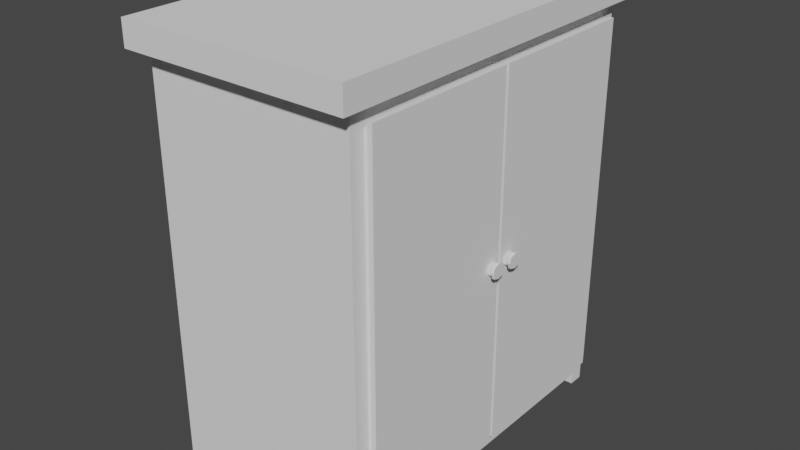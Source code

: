 # Source: SmallCabinet.blend  (saved by Blender 3.3.6; exported with 4.5.12 LTS)
import bpy
from mathutils import Matrix  # noqa: F401  (used for matrix-valued properties, if any)

bpy.ops.wm.read_factory_settings(use_empty=True)
scene = bpy.context.scene
scene.name = 'Scene'

# ---- collections
col_collection = bpy.data.collections.new('Collection'); scene.collection.children.link(col_collection)

# ---- world
world_world = bpy.data.worlds.new('World'); scene.world = world_world
world_world.use_nodes = True; world_world.node_tree.nodes.clear()
_N = world_world.node_tree.nodes; _L = world_world.node_tree.links
n0 = _N.new('ShaderNodeOutputWorld'); n0.name = 'World Output'; n0.location = (300, 300)
n1 = _N.new('ShaderNodeBackground'); n1.name = 'Background'; n1.location = (10, 300)
n1.inputs[0].default_value = (0.05088, 0.05088, 0.05088, 1.0)
_L.new(n1.outputs[0], n0.inputs[0])
n0.is_active_output = True
world_world.color = (0.05088, 0.05088, 0.05088)
world_world.use_sun_shadow = False
world_world.sun_shadow_jitter_overblur = 0.0

# ---- meshes
me_plane = bpy.data.meshes.new('Plane')
me_plane.from_pydata([(-1.0, -1.0, 0.0), (1.0, -1.0, 0.0), (-1.096, -1.096, 1.098), (1.096, -1.096, 1.098), (-1.0, -1.0, 1.098), (1.0, -1.0, 1.098), (-1.096, -1.096, 1.168), (1.096, -1.096, 1.168), (-1.0, 0.0, 0.0), (1.0, 0.0, 0.0), (-1.0, 0.0, 1.098), (1.0, 0.0, 1.098), (-1.096, 0.0, 1.098), (1.096, 0.0, 1.098), (-1.096, 0.0, 1.168), (1.096, 0.0, 1.168), (-1.0, -0.9113, 0.0), (-1.0, -0.9113, 1.098), (-1.096, -0.9986, 1.098), (-1.096, -0.9986, 1.168), (1.0, -0.9113, 0.0), (1.0, -0.9113, 1.098), (1.096, -0.9986, 1.098), (1.096, -0.9986, 1.168), (-0.8547, -1.0, 0.0), (0.8615, -1.0, 0.0), (-0.8547, -1.0, 1.098), (0.8615, -1.0, 1.098), (-0.9366, -1.096, 1.098), (0.9441, -1.096, 1.098), (-0.9366, -1.096, 1.168), (0.9441, -1.096, 1.168), (0.9441, 0.0, 1.168), (-0.9366, 0.0, 1.168), (-0.8547, 0.0, 0.0), (0.8615, 0.0, 0.0), (-0.8547, -0.9113, 0.0), (0.8615, -0.9113, 0.0), (0.9441, -0.9986, 1.168), (-0.9366, -0.9986, 1.168), (-1.0, -0.9113, -0.0333), (-1.0, -1.0, -0.0333), (0.8615, -1.0, -0.0333), (1.0, -1.0, -0.0333), (1.0, -0.9113, -0.0333), (0.8615, -0.9113, -0.0333), (-0.8547, -1.0, -0.0333), (-0.8547, -0.9113, -0.0333), (1.0, -1.0, 1.044), (-1.0, -1.0, 1.044), (-1.0, 0.0, 1.044), (1.0, 0.0, 1.044), (1.0, -0.9113, 1.044), (-1.0, -0.9113, 1.044), (-0.8547, -1.0, 1.044), (0.8615, -1.0, 1.044), (-1.0, -1.0, 0.06636), (1.0, -1.0, 0.06636), (-1.0, 0.0, 0.06636), (1.0, 0.0, 0.06636), (1.0, -0.9113, 0.06636), (-1.0, -0.9113, 0.06636), (-0.8547, -1.0, 0.06636), (0.8615, -1.0, 0.06636), (1.0, -0.02531, 0.0), (1.0, -0.02531, 1.098), (1.096, -0.02774, 1.098), (1.096, -0.02774, 1.168), (-1.0, -0.02531, 0.0), (-1.0, -0.02531, 1.098), (-1.096, -0.02774, 1.098), (-1.096, -0.02774, 1.168), (-0.8547, -0.02531, 0.0), (0.8615, -0.02531, 0.0), (-0.9366, -0.02774, 1.168), (0.9441, -0.02774, 1.168), (-1.0, -0.02531, 1.044), (1.0, -0.02531, 1.044), (1.0, -0.02531, 0.06636), (-1.0, -0.02531, 0.06636), (1.043, -0.9269, 0.04754), (1.043, -0.9269, 1.063), (1.043, -0.009689, 1.063), (1.043, -0.009689, 0.04754), (1.043, -0.9113, 0.06636), (1.043, -0.9113, 1.044), (1.043, -0.02531, 1.044), (1.043, -0.02531, 0.06636), (1.089, -0.9269, 0.04754), (1.089, -0.9269, 1.063), (1.089, -0.009689, 1.063), (1.089, -0.009689, 0.04754), (-1.0, -0.05623, 0.0), (-1.0, -0.05623, 1.098), (-1.096, -0.06162, 1.098), (-1.096, -0.06162, 1.168), (-0.8547, -0.05623, 0.0), (0.8615, -0.05623, 0.0), (1.0, -0.05623, 1.044), (1.0, -0.05623, 0.06636), (1.0, -0.05623, 0.0), (1.0, -0.05623, 1.098), (1.096, -0.06162, 1.098), (1.096, -0.06162, 1.168), (-0.9366, -0.06162, 1.168), (0.9441, -0.06162, 1.168), (-1.0, -0.05623, 1.044), (-1.0, -0.05623, 0.06636), (1.043, -0.05623, 1.044), (1.043, -0.05623, 0.06636), (1.043, -0.04169, 1.063), (1.043, -0.04169, 0.04754), (1.089, -0.04169, 1.063), (1.089, -0.04169, 0.04754), (-1.0, -0.1083, 0.0), (-1.0, -0.1083, 1.098), (-1.096, -0.1187, 1.098), (-1.096, -0.1187, 1.168), (-0.8547, -0.1083, 0.0), (0.8615, -0.1083, 0.0), (1.0, -0.1083, 1.044), (1.0, -0.1083, 0.06636), (1.043, -0.1083, 1.044), (1.043, -0.1083, 0.06636), (1.043, -0.09559, 1.063), (1.043, -0.09559, 0.04754), (1.089, -0.09559, 1.063), (1.089, -0.09559, 0.04754), (1.0, -0.1083, 0.0), (1.0, -0.1083, 1.098), (1.096, -0.1187, 1.098), (1.096, -0.1187, 1.168), (-0.9366, -0.1187, 1.168), (0.9441, -0.1187, 1.168), (-1.0, -0.1083, 1.044), (-1.0, -0.1083, 0.06636), (1.0, -1.0, 0.5554), (-1.0, 0.0, 0.5554), (1.0, 0.0, 0.5554), (1.0, -0.9113, 0.5554), (-1.0, -0.9113, 0.5554), (-0.8547, -1.0, 0.5554), (0.8615, -1.0, 0.5554), (-1.0, -1.0, 0.5554), (1.0, -0.02531, 0.5554), (-1.0, -0.02531, 0.5554), (1.043, -0.9113, 0.5554), (1.043, -0.02531, 0.5554), (1.043, -0.9269, 0.5554), (1.043, -0.009689, 0.5554), (1.089, -0.9269, 0.5554), (1.089, -0.009689, 0.5554), (1.089, -0.04169, 0.5554), (-1.0, -0.05623, 0.5554), (1.089, -0.09559, 0.5554), (-1.0, -0.1083, 0.5554), (1.0, -1.0, 0.5777), (-1.0, 0.0, 0.5777), (1.0, 0.0, 0.5777), (1.0, -0.9113, 0.5777), (-1.0, -0.9113, 0.5777), (-0.8547, -1.0, 0.5777), (0.8615, -1.0, 0.5777), (1.0, -0.02531, 0.5777), (-1.0, -0.02531, 0.5777), (1.043, -0.9113, 0.5777), (1.043, -0.02531, 0.5777), (1.043, -0.9269, 0.5786), (1.043, -0.009689, 0.5786), (1.089, -0.9269, 0.5786), (1.089, -0.009689, 0.5786), (1.089, -0.04169, 0.5786), (-1.0, -0.05623, 0.5777), (1.089, -0.09559, 0.5786), (-1.0, -0.1083, 0.5777), (-1.0, -1.0, 0.5777), (1.147, -0.03192, 0.5521), (1.147, -0.1054, 0.5521), (1.147, -0.03192, 0.5818), (1.147, -0.1054, 0.5818), (1.147, -0.04169, 0.5554), (1.147, -0.09559, 0.5554), (1.147, -0.04169, 0.5786), (1.147, -0.09559, 0.5786), (1.171, -0.03192, 0.5521), (1.171, -0.1054, 0.5521), (1.171, -0.03192, 0.5818), (1.171, -0.1054, 0.5818), (1.147, -0.06864, 0.5468), (1.147, -0.02224, 0.567), (1.147, -0.1139, 0.567), (1.147, -0.06864, 0.5875), (1.171, -0.06864, 0.5468), (1.171, -0.02224, 0.567), (1.171, -0.1139, 0.567), (1.171, -0.06864, 0.5875), (1.159, -0.1054, 0.5521), (1.159, -0.1054, 0.5818), (1.159, -0.03192, 0.5521), (1.159, -0.03192, 0.5818), (1.159, -0.02224, 0.567), (1.159, -0.06864, 0.5875), (1.159, -0.06864, 0.5468), (1.171, -0.06864, 0.567), (1.159, -0.1139, 0.567), (-1.0, 1.0, 0.0), (1.0, 1.0, 0.0), (-1.096, 1.096, 1.098), (1.096, 1.096, 1.098), (-1.0, 1.0, 1.098), (1.0, 1.0, 1.098), (-1.096, 1.096, 1.168), (1.096, 1.096, 1.168), (-1.0, 0.9113, 0.0), (-1.0, 0.9113, 1.098), (-1.096, 0.9986, 1.098), (-1.096, 0.9986, 1.168), (1.0, 0.9113, 0.0), (1.0, 0.9113, 1.098), (1.096, 0.9986, 1.098), (1.096, 0.9986, 1.168), (-0.8547, 1.0, 0.0), (0.8615, 1.0, 0.0), (-0.8547, 1.0, 1.098), (0.8615, 1.0, 1.098), (-0.9366, 1.096, 1.098), (0.9441, 1.096, 1.098), (-0.9366, 1.096, 1.168), (0.9441, 1.096, 1.168), (-0.8547, 0.9113, 0.0), (0.8615, 0.9113, 0.0), (0.9441, 0.9986, 1.168), (-0.9366, 0.9986, 1.168), (-1.0, 0.9113, -0.0333), (-1.0, 1.0, -0.0333), (0.8615, 1.0, -0.0333), (1.0, 1.0, -0.0333), (1.0, 0.9113, -0.0333), (0.8615, 0.9113, -0.0333), (-0.8547, 1.0, -0.0333), (-0.8547, 0.9113, -0.0333), (1.0, 1.0, 1.044), (-1.0, 1.0, 1.044), (1.0, 0.9113, 1.044), (-1.0, 0.9113, 1.044), (-0.8547, 1.0, 1.044), (0.8615, 1.0, 1.044), (-1.0, 1.0, 0.06636), (1.0, 1.0, 0.06636), (1.0, 0.9113, 0.06636), (-1.0, 0.9113, 0.06636), (-0.8547, 1.0, 0.06636), (0.8615, 1.0, 0.06636), (1.0, 0.02531, 0.0), (1.0, 0.02531, 1.098), (1.096, 0.02774, 1.098), (1.096, 0.02774, 1.168), (-1.0, 0.02531, 0.0), (-1.0, 0.02531, 1.098), (-1.096, 0.02774, 1.098), (-1.096, 0.02774, 1.168), (-0.8547, 0.02531, 0.0), (0.8615, 0.02531, 0.0), (-0.9366, 0.02774, 1.168), (0.9441, 0.02774, 1.168), (-1.0, 0.02531, 1.044), (1.0, 0.02531, 1.044), (1.0, 0.02531, 0.06636), (-1.0, 0.02531, 0.06636), (1.043, 0.9269, 0.04754), (1.043, 0.9269, 1.063), (1.043, 0.009689, 1.063), (1.043, 0.009689, 0.04754), (1.043, 0.9113, 0.06636), (1.043, 0.9113, 1.044), (1.043, 0.02531, 1.044), (1.043, 0.02531, 0.06636), (1.089, 0.9269, 0.04754), (1.089, 0.9269, 1.063), (1.089, 0.009689, 1.063), (1.089, 0.009689, 0.04754), (-1.0, 0.05623, 0.0), (-1.0, 0.05623, 1.098), (-1.096, 0.06162, 1.098), (-1.096, 0.06162, 1.168), (-0.8547, 0.05623, 0.0), (0.8615, 0.05623, 0.0), (1.0, 0.05623, 1.044), (1.0, 0.05623, 0.06636), (1.0, 0.05623, 0.0), (1.0, 0.05623, 1.098), (1.096, 0.06162, 1.098), (1.096, 0.06162, 1.168), (-0.9366, 0.06162, 1.168), (0.9441, 0.06162, 1.168), (-1.0, 0.05623, 1.044), (-1.0, 0.05623, 0.06636), (1.043, 0.05623, 1.044), (1.043, 0.05623, 0.06636), (1.043, 0.04169, 1.063), (1.043, 0.04169, 0.04754), (1.089, 0.04169, 1.063), (1.089, 0.04169, 0.04754), (-1.0, 0.1083, 0.0), (-1.0, 0.1083, 1.098), (-1.096, 0.1187, 1.098), (-1.096, 0.1187, 1.168), (-0.8547, 0.1083, 0.0), (0.8615, 0.1083, 0.0), (1.0, 0.1083, 1.044), (1.0, 0.1083, 0.06636), (1.043, 0.1083, 1.044), (1.043, 0.1083, 0.06636), (1.043, 0.09559, 1.063), (1.043, 0.09559, 0.04754), (1.089, 0.09559, 1.063), (1.089, 0.09559, 0.04754), (1.0, 0.1083, 0.0), (1.0, 0.1083, 1.098), (1.096, 0.1187, 1.098), (1.096, 0.1187, 1.168), (-0.9366, 0.1187, 1.168), (0.9441, 0.1187, 1.168), (-1.0, 0.1083, 1.044), (-1.0, 0.1083, 0.06636), (1.0, 1.0, 0.5554), (1.0, 0.9113, 0.5554), (-1.0, 0.9113, 0.5554), (-0.8547, 1.0, 0.5554), (0.8615, 1.0, 0.5554), (-1.0, 1.0, 0.5554), (1.0, 0.02531, 0.5554), (-1.0, 0.02531, 0.5554), (1.043, 0.9113, 0.5554), (1.043, 0.02531, 0.5554), (1.043, 0.9269, 0.5554), (1.043, 0.009689, 0.5554), (1.089, 0.9269, 0.5554), (1.089, 0.009689, 0.5554), (1.089, 0.04169, 0.5554), (-1.0, 0.05623, 0.5554), (1.089, 0.09559, 0.5554), (-1.0, 0.1083, 0.5554), (1.0, 1.0, 0.5777), (1.0, 0.9113, 0.5777), (-1.0, 0.9113, 0.5777), (-0.8547, 1.0, 0.5777), (0.8615, 1.0, 0.5777), (1.0, 0.02531, 0.5777), (-1.0, 0.02531, 0.5777), (1.043, 0.9113, 0.5777), (1.043, 0.02531, 0.5777), (1.043, 0.9269, 0.5786), (1.043, 0.009689, 0.5786), (1.089, 0.9269, 0.5786), (1.089, 0.009689, 0.5786), (1.089, 0.04169, 0.5786), (-1.0, 0.05623, 0.5777), (1.089, 0.09559, 0.5786), (-1.0, 0.1083, 0.5777), (-1.0, 1.0, 0.5777), (1.147, 0.03192, 0.5521), (1.147, 0.1054, 0.5521), (1.147, 0.03192, 0.5818), (1.147, 0.1054, 0.5818), (1.147, 0.04169, 0.5554), (1.147, 0.09559, 0.5554), (1.147, 0.04169, 0.5786), (1.147, 0.09559, 0.5786), (1.171, 0.03192, 0.5521), (1.171, 0.1054, 0.5521), (1.171, 0.03192, 0.5818), (1.171, 0.1054, 0.5818), (1.147, 0.06864, 0.5468), (1.147, 0.02224, 0.567), (1.147, 0.1139, 0.567), (1.147, 0.06864, 0.5875), (1.171, 0.06864, 0.5468), (1.171, 0.02224, 0.567), (1.171, 0.1139, 0.567), (1.171, 0.06864, 0.5875), (1.159, 0.1054, 0.5521), (1.159, 0.1054, 0.5818), (1.159, 0.03192, 0.5521), (1.159, 0.03192, 0.5818), (1.159, 0.02224, 0.567), (1.159, 0.06864, 0.5875), (1.159, 0.06864, 0.5468), (1.171, 0.06864, 0.567), (1.159, 0.1139, 0.567)], [], [(55, 48, 5, 27), (53, 49, 4, 17), (28, 2, 4, 26), (22, 3, 5, 21), (18, 2, 6, 19), (29, 3, 7, 31), (75, 67, 15, 32), (70, 12, 10, 69), (77, 51, 11, 65), (66, 13, 15, 67), (73, 35, 9, 64), (37, 20, 44, 45), (3, 22, 23, 7), (48, 52, 21, 5), (2, 18, 17, 4), (31, 7, 23, 38), (116, 18, 19, 117), (130, 22, 21, 129), (134, 53, 17, 115), (6, 30, 39, 19), (30, 31, 38, 39), (1, 25, 42, 43), (24, 36, 37, 25), (68, 8, 34, 72), (72, 34, 35, 73), (71, 74, 33, 14), (74, 75, 32, 33), (2, 28, 30, 6), (28, 29, 31, 30), (3, 29, 27, 5), (29, 28, 26, 27), (49, 54, 26, 4), (54, 55, 27, 26), (42, 45, 44, 43), (41, 40, 47, 46), (16, 36, 47, 40), (20, 1, 43, 44), (25, 37, 45, 42), (0, 16, 40, 41), (24, 0, 41, 46), (36, 24, 46, 47), (161, 162, 55, 54), (175, 161, 54, 49), (174, 160, 53, 134), (156, 159, 52, 48), (163, 158, 51, 77), (160, 175, 49, 53), (162, 156, 48, 55), (25, 1, 57, 63), (16, 0, 56, 61), (64, 9, 59, 78), (1, 20, 60, 57), (114, 16, 61, 135), (0, 24, 62, 56), (24, 25, 63, 62), (8, 68, 79, 58), (100, 64, 78, 99), (99, 78, 87, 109), (157, 164, 76, 50), (104, 105, 75, 74), (95, 104, 74, 71), (96, 72, 73, 97), (92, 68, 72, 96), (50, 76, 69, 10), (13, 66, 65, 11), (12, 70, 71, 14), (97, 73, 64, 100), (102, 66, 67, 103), (98, 77, 65, 101), (94, 70, 69, 93), (105, 103, 67, 75), (168, 82, 90, 170), (120, 52, 85, 122), (139, 60, 84, 146), (163, 77, 86, 166), (167, 81, 85, 165), (110, 82, 86, 108), (125, 80, 84, 123), (149, 83, 87, 147), (171, 170, 90, 112), (124, 81, 89, 126), (111, 83, 91, 113), (148, 80, 88, 150), (125, 111, 113, 127), (82, 110, 112, 90), (173, 171, 112, 126), (83, 111, 109, 87), (124, 110, 108, 122), (77, 98, 108, 86), (133, 131, 103, 105), (116, 94, 93, 115), (120, 98, 101, 129), (130, 102, 103, 131), (119, 97, 100, 128), (114, 92, 96, 118), (118, 96, 97, 119), (117, 132, 104, 95), (132, 133, 105, 104), (121, 99, 109, 123), (128, 100, 99, 121), (68, 92, 107, 79), (164, 172, 106, 76), (76, 106, 93, 69), (66, 102, 101, 65), (70, 94, 95, 71), (20, 128, 121, 60), (60, 121, 123, 84), (39, 38, 133, 132), (19, 39, 132, 117), (36, 118, 119, 37), (16, 114, 118, 36), (37, 119, 128, 20), (22, 130, 131, 23), (52, 120, 129, 21), (18, 116, 115, 17), (38, 23, 131, 133), (81, 124, 122, 85), (169, 173, 126, 89), (80, 125, 127, 88), (110, 124, 126, 112), (111, 125, 123, 109), (98, 120, 122, 108), (92, 114, 135, 107), (172, 174, 134, 106), (106, 134, 115, 93), (102, 130, 129, 101), (94, 116, 117, 95), (107, 135, 155, 153), (88, 127, 154, 150), (79, 107, 153, 145), (127, 113, 152, 154), (167, 148, 150, 169), (113, 91, 151, 152), (168, 149, 147, 166), (80, 148, 146, 84), (78, 144, 147, 87), (159, 139, 146, 165), (83, 149, 151, 91), (58, 79, 145, 137), (63, 57, 136, 142), (61, 56, 143, 140), (78, 59, 138, 144), (57, 60, 139, 136), (135, 61, 140, 155), (56, 62, 141, 143), (62, 63, 142, 141), (52, 159, 165, 85), (82, 168, 166, 86), (81, 167, 169, 89), (153, 155, 174, 172), (150, 154, 173, 169), (145, 153, 172, 164), (154, 152, 180, 181), (152, 151, 170, 171), (148, 167, 165, 146), (144, 163, 166, 147), (149, 168, 170, 151), (137, 145, 164, 157), (142, 136, 156, 162), (140, 143, 175, 160), (144, 138, 158, 163), (136, 139, 159, 156), (155, 140, 160, 174), (143, 141, 161, 175), (141, 142, 162, 161), (204, 196, 185, 194), (173, 154, 181, 183), (152, 171, 182, 180), (171, 173, 183, 182), (176, 188, 177, 181, 180), (178, 189, 176, 180, 182), (177, 190, 179, 183, 181), (179, 191, 178, 182, 183), (203, 193, 186, 195), (202, 198, 184, 192), (201, 197, 187, 195), (200, 199, 186, 193), (198, 200, 193, 184), (176, 189, 200, 198), (189, 178, 199, 200), (199, 201, 195, 186), (178, 191, 201, 199), (191, 179, 197, 201), (196, 202, 192, 185), (177, 188, 202, 196), (188, 176, 198, 202), (194, 203, 195, 187), (185, 192, 203, 194), (192, 184, 193, 203), (197, 204, 194, 187), (179, 190, 204, 197), (190, 177, 196, 204), (246, 224, 210, 241), (244, 214, 209, 242), (225, 223, 209, 207), (219, 218, 210, 208), (215, 216, 211, 207), (226, 228, 212, 208), (264, 32, 15, 256), (259, 258, 10, 12), (266, 254, 11, 51), (255, 256, 15, 13), (262, 253, 9, 35), (230, 238, 237, 217), (208, 212, 220, 219), (241, 210, 218, 243), (207, 209, 214, 215), (228, 231, 220, 212), (305, 306, 216, 215), (319, 318, 218, 219), (323, 304, 214, 244), (211, 216, 232, 227), (227, 232, 231, 228), (206, 236, 235, 222), (221, 222, 230, 229), (257, 261, 34, 8), (261, 262, 35, 34), (260, 14, 33, 263), (263, 33, 32, 264), (207, 211, 227, 225), (225, 227, 228, 226), (208, 210, 224, 226), (226, 224, 223, 225), (242, 209, 223, 245), (245, 223, 224, 246), (235, 236, 237, 238), (234, 239, 240, 233), (213, 233, 240, 229), (217, 237, 236, 206), (222, 235, 238, 230), (205, 234, 233, 213), (221, 239, 234, 205), (229, 240, 239, 221), (346, 245, 246, 347), (360, 242, 245, 346), (359, 323, 244, 345), (343, 241, 243, 344), (348, 266, 51, 158), (345, 244, 242, 360), (347, 246, 241, 343), (222, 252, 248, 206), (213, 250, 247, 205), (253, 267, 59, 9), (206, 248, 249, 217), (303, 324, 250, 213), (205, 247, 251, 221), (221, 251, 252, 222), (8, 58, 268, 257), (289, 288, 267, 253), (288, 298, 276, 267), (157, 50, 265, 349), (293, 263, 264, 294), (284, 260, 263, 293), (285, 286, 262, 261), (281, 285, 261, 257), (50, 10, 258, 265), (13, 11, 254, 255), (12, 14, 260, 259), (286, 289, 253, 262), (291, 292, 256, 255), (287, 290, 254, 266), (283, 282, 258, 259), (294, 264, 256, 292), (353, 355, 279, 271), (309, 311, 274, 243), (326, 333, 273, 249), (348, 351, 275, 266), (352, 350, 274, 270), (299, 297, 275, 271), (314, 312, 273, 269), (336, 334, 276, 272), (356, 301, 279, 355), (313, 315, 278, 270), (300, 302, 280, 272), (335, 337, 277, 269), (314, 316, 302, 300), (271, 279, 301, 299), (358, 315, 301, 356), (272, 276, 298, 300), (313, 311, 297, 299), (266, 275, 297, 287), (322, 294, 292, 320), (305, 304, 282, 283), (309, 318, 290, 287), (319, 320, 292, 291), (308, 317, 289, 286), (303, 307, 285, 281), (307, 308, 286, 285), (306, 284, 293, 321), (321, 293, 294, 322), (310, 312, 298, 288), (317, 310, 288, 289), (257, 268, 296, 281), (349, 265, 295, 357), (265, 258, 282, 295), (255, 254, 290, 291), (259, 260, 284, 283), (217, 249, 310, 317), (249, 273, 312, 310), (232, 321, 322, 231), (216, 306, 321, 232), (229, 230, 308, 307), (213, 229, 307, 303), (230, 217, 317, 308), (219, 220, 320, 319), (243, 218, 318, 309), (215, 214, 304, 305), (231, 322, 320, 220), (270, 274, 311, 313), (354, 278, 315, 358), (269, 277, 316, 314), (299, 301, 315, 313), (300, 298, 312, 314), (287, 297, 311, 309), (281, 296, 324, 303), (357, 295, 323, 359), (295, 282, 304, 323), (291, 290, 318, 319), (283, 284, 306, 305), (296, 340, 342, 324), (277, 337, 341, 316), (268, 332, 340, 296), (316, 341, 339, 302), (352, 354, 337, 335), (302, 339, 338, 280), (353, 351, 334, 336), (269, 273, 333, 335), (267, 276, 334, 331), (344, 350, 333, 326), (272, 280, 338, 336), (58, 137, 332, 268), (252, 329, 325, 248), (250, 327, 330, 247), (267, 331, 138, 59), (248, 325, 326, 249), (324, 342, 327, 250), (247, 330, 328, 251), (251, 328, 329, 252), (243, 274, 350, 344), (271, 275, 351, 353), (270, 278, 354, 352), (340, 357, 359, 342), (337, 354, 358, 341), (332, 349, 357, 340), (341, 366, 365, 339), (339, 356, 355, 338), (335, 333, 350, 352), (331, 334, 351, 348), (336, 338, 355, 353), (137, 157, 349, 332), (329, 347, 343, 325), (327, 345, 360, 330), (331, 348, 158, 138), (325, 343, 344, 326), (342, 359, 345, 327), (330, 360, 346, 328), (328, 346, 347, 329), (389, 379, 370, 381), (358, 368, 366, 341), (339, 365, 367, 356), (356, 367, 368, 358), (361, 365, 366, 362, 373), (363, 367, 365, 361, 374), (362, 366, 368, 364, 375), (364, 368, 367, 363, 376), (388, 380, 371, 378), (387, 377, 369, 383), (386, 380, 372, 382), (385, 378, 371, 384), (383, 369, 378, 385), (361, 383, 385, 374), (374, 385, 384, 363), (384, 371, 380, 386), (363, 384, 386, 376), (376, 386, 382, 364), (381, 370, 377, 387), (362, 381, 387, 373), (373, 387, 383, 361), (379, 372, 380, 388), (370, 379, 388, 377), (377, 388, 378, 369), (382, 372, 379, 389), (364, 382, 389, 375), (375, 389, 381, 362)])
_uv = me_plane.uv_layers.new(name='UVMap')
_uv.uv.foreach_set('vector', [0.9308, 0.0, 1.0, 0.0, 1.0, 0.0, 0.9308, 0.0, 0.0, 0.04436, 0.0, 0.0, 0.0, 0.0, 0.0, 0.04436, 0.1295, 0.06652, 0.06652, 0.06652, 0.0, 0.0, 0.07265, 0.0, 0.9335, 0.105, 0.9335, 0.06652, 1.0, 0.0, 1.0, 0.04436, 0.06652, 0.105, 0.06652, 0.06652, 0.06652, 0.06652, 0.06652, 0.105, 0.8734, 0.06652, 0.9335, 0.06652, 0.9335, 0.06652, 0.8734, 0.06652, 0.8734, 0.489, 0.9335, 0.489, 0.9335, 0.5, 0.8734, 0.5, 0.06652, 0.489, 0.06652, 0.5, 0.0, 0.5, 0.0, 0.4873, 1.0, 0.4873, 1.0, 0.5, 1.0, 0.5, 1.0, 0.4873, 0.9335, 0.489, 0.9335, 0.5, 0.9335, 0.5, 0.9335, 0.489, 0.9308, 0.4873, 0.9308, 0.5, 1.0, 0.5, 1.0, 0.4873, 0.9308, 0.04436, 1.0, 0.04436, 1.0, 0.04436, 0.9308, 0.04436, 0.9335, 0.06652, 0.9335, 0.105, 0.9335, 0.105, 0.9335, 0.06652, 1.0, 0.0, 1.0, 0.04436, 1.0, 0.04436, 1.0, 0.0, 0.06652, 0.06652, 0.06652, 0.105, 0.0, 0.04436, 0.0, 0.0, 0.8734, 0.06652, 0.9335, 0.06652, 0.9335, 0.105, 0.8734, 0.105, 0.06652, 0.4531, 0.06652, 0.105, 0.06652, 0.105, 0.06652, 0.4531, 0.9335, 0.4531, 0.9335, 0.105, 1.0, 0.04436, 1.0, 0.4459, 0.0, 0.4459, 0.0, 0.04436, 0.0, 0.04436, 0.0, 0.4459, 0.06652, 0.06652, 0.1295, 0.06652, 0.1295, 0.105, 0.06652, 0.105, 0.1295, 0.06652, 0.8734, 0.06652, 0.8734, 0.105, 0.1295, 0.105, 1.0, 0.0, 0.9308, 0.0, 0.9308, 0.0, 1.0, 0.0, 0.07265, 0.0, 0.07265, 0.04436, 0.9308, 0.04436, 0.9308, 0.0, 0.0, 0.4873, 0.0, 0.5, 0.07265, 0.5, 0.07265, 0.4873, 0.07265, 0.4873, 0.07265, 0.5, 0.9308, 0.5, 0.9308, 0.4873, 0.06652, 0.489, 0.1295, 0.489, 0.1295, 0.5, 0.06652, 0.5, 0.1295, 0.489, 0.8734, 0.489, 0.8734, 0.5, 0.1295, 0.5, 0.06652, 0.06652, 0.1295, 0.06652, 0.1295, 0.06652, 0.06652, 0.06652, 0.1295, 0.06652, 0.8734, 0.06652, 0.8734, 0.06652, 0.1295, 0.06652, 0.9335, 0.06652, 0.8734, 0.06652, 0.9308, 0.0, 1.0, 0.0, 0.8734, 0.06652, 0.1295, 0.06652, 0.07265, 0.0, 0.9308, 0.0, 0.0, 0.0, 0.07265, 0.0, 0.07265, 0.0, 0.0, 0.0, 0.07265, 0.0, 0.9308, 0.0, 0.9308, 0.0, 0.07265, 0.0, 0.9308, 0.0, 0.9308, 0.04436, 1.0, 0.04436, 1.0, 0.0, 0.0, 0.0, 0.0, 0.04436, 0.07265, 0.04436, 0.07265, 0.0, 0.0, 0.04436, 0.07265, 0.04436, 0.07265, 0.04436, 0.0, 0.04436, 1.0, 0.04436, 1.0, 0.0, 1.0, 0.0, 1.0, 0.04436, 0.9308, 0.0, 0.9308, 0.04436, 0.9308, 0.04436, 0.9308, 0.0, 0.0, 0.0, 0.0, 0.04436, 0.0, 0.04436, 0.0, 0.0, 0.07265, 0.0, 0.0, 0.0, 0.0, 0.0, 0.07265, 0.0, 0.07265, 0.04436, 0.07265, 0.0, 0.07265, 0.0, 0.07265, 0.04436, 0.07265, 0.0, 0.9308, 0.0, 0.9308, 0.0, 0.07265, 0.0, 0.0, 0.0, 0.07265, 0.0, 0.07265, 0.0, 0.0, 0.0, 0.0, 0.4459, 0.0, 0.04436, 0.0, 0.04436, 0.0, 0.4459, 1.0, 0.0, 1.0, 0.04436, 1.0, 0.04436, 1.0, 0.0, 1.0, 0.4873, 1.0, 0.5, 1.0, 0.5, 1.0, 0.4873, 0.0, 0.04436, 0.0, 0.0, 0.0, 0.0, 0.0, 0.04436, 0.9308, 0.0, 1.0, 0.0, 1.0, 0.0, 0.9308, 0.0, 0.9308, 0.0, 1.0, 0.0, 1.0, 0.0, 0.9308, 0.0, 0.0, 0.04436, 0.0, 0.0, 0.0, 0.0, 0.0, 0.04436, 1.0, 0.4873, 1.0, 0.5, 1.0, 0.5, 1.0, 0.4873, 1.0, 0.0, 1.0, 0.04436, 1.0, 0.04436, 1.0, 0.0, 0.0, 0.4459, 0.0, 0.04436, 0.0, 0.04436, 0.0, 0.4459, 0.0, 0.0, 0.07265, 0.0, 0.07265, 0.0, 0.0, 0.0, 0.07265, 0.0, 0.9308, 0.0, 0.9308, 0.0, 0.07265, 0.0, 0.0, 0.5, 0.0, 0.4873, 0.0, 0.4873, 0.0, 0.5, 1.0, 0.4719, 1.0, 0.4873, 1.0, 0.4873, 1.0, 0.4719, 1.0, 0.4719, 1.0, 0.4873, 1.0, 0.4873, 1.0, 0.4719, 0.0, 0.5, 0.0, 0.4873, 0.0, 0.4873, 0.0, 0.5, 0.1295, 0.4756, 0.8734, 0.4756, 0.8734, 0.489, 0.1295, 0.489, 0.06652, 0.4756, 0.1295, 0.4756, 0.1295, 0.489, 0.06652, 0.489, 0.07265, 0.4719, 0.07265, 0.4873, 0.9308, 0.4873, 0.9308, 0.4719, 0.0, 0.4719, 0.0, 0.4873, 0.07265, 0.4873, 0.07265, 0.4719, 0.0, 0.5, 0.0, 0.4873, 0.0, 0.4873, 0.0, 0.5, 0.9335, 0.5, 0.9335, 0.489, 1.0, 0.4873, 1.0, 0.5, 0.06652, 0.5, 0.06652, 0.489, 0.06652, 0.489, 0.06652, 0.5, 0.9308, 0.4719, 0.9308, 0.4873, 1.0, 0.4873, 1.0, 0.4719, 0.9335, 0.4756, 0.9335, 0.489, 0.9335, 0.489, 0.9335, 0.4756, 1.0, 0.4719, 1.0, 0.4873, 1.0, 0.4873, 1.0, 0.4719, 0.06652, 0.4756, 0.06652, 0.489, 0.0, 0.4873, 0.0, 0.4719, 0.8734, 0.4756, 0.9335, 0.4756, 0.9335, 0.489, 0.8734, 0.489, 1.0, 0.4803, 1.0, 0.4803, 1.0, 0.4803, 1.0, 0.4803, 1.0, 0.4459, 1.0, 0.04436, 1.0, 0.04436, 1.0, 0.4459, 1.0, 0.04436, 1.0, 0.04436, 1.0, 0.04436, 1.0, 0.04436, 1.0, 0.4873, 1.0, 0.4873, 1.0, 0.4873, 1.0, 0.4873, 1.0, 0.05139, 1.0, 0.05139, 1.0, 0.04436, 1.0, 0.04436, 1.0, 0.4653, 1.0, 0.4803, 1.0, 0.4873, 1.0, 0.4719, 1.0, 0.4401, 1.0, 0.05139, 1.0, 0.04436, 1.0, 0.4459, 1.0, 0.4803, 1.0, 0.4803, 1.0, 0.4873, 1.0, 0.4873, 1.0, 0.4653, 1.0, 0.4803, 1.0, 0.4803, 1.0, 0.4653, 1.0, 0.4401, 1.0, 0.05139, 1.0, 0.05139, 1.0, 0.4401, 1.0, 0.4653, 1.0, 0.4803, 1.0, 0.4803, 1.0, 0.4653, 1.0, 0.05139, 1.0, 0.05139, 1.0, 0.05139, 1.0, 0.05139, 1.0, 0.4401, 1.0, 0.4653, 1.0, 0.4653, 1.0, 0.4401, 1.0, 0.4803, 1.0, 0.4653, 1.0, 0.4653, 1.0, 0.4803, 1.0, 0.4401, 1.0, 0.4653, 1.0, 0.4653, 1.0, 0.4401, 1.0, 0.4803, 1.0, 0.4653, 1.0, 0.4719, 1.0, 0.4873, 1.0, 0.4401, 1.0, 0.4653, 1.0, 0.4719, 1.0, 0.4459, 1.0, 0.4873, 1.0, 0.4719, 1.0, 0.4719, 1.0, 0.4873, 0.8734, 0.4531, 0.9335, 0.4531, 0.9335, 0.4756, 0.8734, 0.4756, 0.06652, 0.4531, 0.06652, 0.4756, 0.0, 0.4719, 0.0, 0.4459, 1.0, 0.4459, 1.0, 0.4719, 1.0, 0.4719, 1.0, 0.4459, 0.9335, 0.4531, 0.9335, 0.4756, 0.9335, 0.4756, 0.9335, 0.4531, 0.9308, 0.4459, 0.9308, 0.4719, 1.0, 0.4719, 1.0, 0.4459, 0.0, 0.4459, 0.0, 0.4719, 0.07265, 0.4719, 0.07265, 0.4459, 0.07265, 0.4459, 0.07265, 0.4719, 0.9308, 0.4719, 0.9308, 0.4459, 0.06652, 0.4531, 0.1295, 0.4531, 0.1295, 0.4756, 0.06652, 0.4756, 0.1295, 0.4531, 0.8734, 0.4531, 0.8734, 0.4756, 0.1295, 0.4756, 1.0, 0.4459, 1.0, 0.4719, 1.0, 0.4719, 1.0, 0.4459, 1.0, 0.4459, 1.0, 0.4719, 1.0, 0.4719, 1.0, 0.4459, 0.0, 0.4873, 0.0, 0.4719, 0.0, 0.4719, 0.0, 0.4873, 0.0, 0.4873, 0.0, 0.4719, 0.0, 0.4719, 0.0, 0.4873, 0.0, 0.4873, 0.0, 0.4719, 0.0, 0.4719, 0.0, 0.4873, 0.9335, 0.489, 0.9335, 0.4756, 1.0, 0.4719, 1.0, 0.4873, 0.06652, 0.489, 0.06652, 0.4756, 0.06652, 0.4756, 0.06652, 0.489, 1.0, 0.04436, 1.0, 0.4459, 1.0, 0.4459, 1.0, 0.04436, 1.0, 0.04436, 1.0, 0.4459, 1.0, 0.4459, 1.0, 0.04436, 0.1295, 0.105, 0.8734, 0.105, 0.8734, 0.4531, 0.1295, 0.4531, 0.06652, 0.105, 0.1295, 0.105, 0.1295, 0.4531, 0.06652, 0.4531, 0.07265, 0.04436, 0.07265, 0.4459, 0.9308, 0.4459, 0.9308, 0.04436, 0.0, 0.04436, 0.0, 0.4459, 0.07265, 0.4459, 0.07265, 0.04436, 0.9308, 0.04436, 0.9308, 0.4459, 1.0, 0.4459, 1.0, 0.04436, 0.9335, 0.105, 0.9335, 0.4531, 0.9335, 0.4531, 0.9335, 0.105, 1.0, 0.04436, 1.0, 0.4459, 1.0, 0.4459, 1.0, 0.04436, 0.06652, 0.105, 0.06652, 0.4531, 0.0, 0.4459, 0.0, 0.04436, 0.8734, 0.105, 0.9335, 0.105, 0.9335, 0.4531, 0.8734, 0.4531, 1.0, 0.05139, 1.0, 0.4401, 1.0, 0.4459, 1.0, 0.04436, 1.0, 0.05139, 1.0, 0.4401, 1.0, 0.4401, 1.0, 0.05139, 1.0, 0.05139, 1.0, 0.4401, 1.0, 0.4401, 1.0, 0.05139, 1.0, 0.4653, 1.0, 0.4401, 1.0, 0.4401, 1.0, 0.4653, 1.0, 0.4653, 1.0, 0.4401, 1.0, 0.4459, 1.0, 0.4719, 1.0, 0.4719, 1.0, 0.4459, 1.0, 0.4459, 1.0, 0.4719, 0.0, 0.4719, 0.0, 0.4459, 0.0, 0.4459, 0.0, 0.4719, 0.0, 0.4719, 0.0, 0.4459, 0.0, 0.4459, 0.0, 0.4719, 0.0, 0.4719, 0.0, 0.4459, 0.0, 0.4459, 0.0, 0.4719, 0.9335, 0.4756, 0.9335, 0.4531, 1.0, 0.4459, 1.0, 0.4719, 0.06652, 0.4756, 0.06652, 0.4531, 0.06652, 0.4531, 0.06652, 0.4756, 0.0, 0.4719, 0.0, 0.4459, 0.0, 0.4459, 0.0, 0.4719, 1.0, 0.05139, 1.0, 0.4401, 1.0, 0.4401, 1.0, 0.05139, 0.0, 0.4873, 0.0, 0.4719, 0.0, 0.4719, 0.0, 0.4873, 1.0, 0.4401, 1.0, 0.4653, 1.0, 0.4653, 1.0, 0.4401, 1.0, 0.05139, 1.0, 0.05139, 1.0, 0.05139, 1.0, 0.05139, 1.0, 0.4653, 1.0, 0.4803, 1.0, 0.4803, 1.0, 0.4653, 1.0, 0.4803, 1.0, 0.4803, 1.0, 0.4873, 1.0, 0.4873, 1.0, 0.05139, 1.0, 0.05139, 1.0, 0.04436, 1.0, 0.04436, 1.0, 0.4873, 1.0, 0.4873, 1.0, 0.4873, 1.0, 0.4873, 1.0, 0.04436, 1.0, 0.04436, 1.0, 0.04436, 1.0, 0.04436, 1.0, 0.4803, 1.0, 0.4803, 1.0, 0.4803, 1.0, 0.4803, 0.0, 0.5, 0.0, 0.4873, 0.0, 0.4873, 0.0, 0.5, 0.9308, 0.0, 1.0, 0.0, 1.0, 0.0, 0.9308, 0.0, 0.0, 0.04436, 0.0, 0.0, 0.0, 0.0, 0.0, 0.04436, 1.0, 0.4873, 1.0, 0.5, 1.0, 0.5, 1.0, 0.4873, 1.0, 0.0, 1.0, 0.04436, 1.0, 0.04436, 1.0, 0.0, 0.0, 0.4459, 0.0, 0.04436, 0.0, 0.04436, 0.0, 0.4459, 0.0, 0.0, 0.07265, 0.0, 0.07265, 0.0, 0.0, 0.0, 0.07265, 0.0, 0.9308, 0.0, 0.9308, 0.0, 0.07265, 0.0, 1.0, 0.04436, 1.0, 0.04436, 1.0, 0.04436, 1.0, 0.04436, 1.0, 0.4803, 1.0, 0.4803, 1.0, 0.4873, 1.0, 0.4873, 1.0, 0.05139, 1.0, 0.05139, 1.0, 0.05139, 1.0, 0.05139, 0.0, 0.4719, 0.0, 0.4459, 0.0, 0.4459, 0.0, 0.4719, 1.0, 0.05139, 1.0, 0.4401, 1.0, 0.4401, 1.0, 0.05139, 0.0, 0.4873, 0.0, 0.4719, 0.0, 0.4719, 0.0, 0.4873, 1.0, 0.4401, 1.0, 0.4653, 1.0, 0.4653, 1.0, 0.4401, 1.0, 0.4653, 1.0, 0.4803, 1.0, 0.4803, 1.0, 0.4653, 1.0, 0.05139, 1.0, 0.05139, 1.0, 0.04436, 1.0, 0.04436, 1.0, 0.4873, 1.0, 0.4873, 1.0, 0.4873, 1.0, 0.4873, 1.0, 0.4803, 1.0, 0.4803, 1.0, 0.4803, 1.0, 0.4803, 0.0, 0.5, 0.0, 0.4873, 0.0, 0.4873, 0.0, 0.5, 0.9308, 0.0, 1.0, 0.0, 1.0, 0.0, 0.9308, 0.0, 0.0, 0.04436, 0.0, 0.0, 0.0, 0.0, 0.0, 0.04436, 1.0, 0.4873, 1.0, 0.5, 1.0, 0.5, 1.0, 0.4873, 1.0, 0.0, 1.0, 0.04436, 1.0, 0.04436, 1.0, 0.0, 0.0, 0.4459, 0.0, 0.04436, 0.0, 0.04436, 0.0, 0.4459, 0.0, 0.0, 0.07265, 0.0, 0.07265, 0.0, 0.0, 0.0, 0.07265, 0.0, 0.9308, 0.0, 0.9308, 0.0, 0.07265, 0.0, 1.0, 0.4422, 1.0, 0.4422, 1.0, 0.4422, 1.0, 0.4422, 1.0, 0.4401, 1.0, 0.4401, 1.0, 0.4401, 1.0, 0.4401, 1.0, 0.4653, 1.0, 0.4653, 1.0, 0.4653, 1.0, 0.4653, 1.0, 0.4653, 1.0, 0.4401, 1.0, 0.4401, 1.0, 0.4653, 1.0, 0.4632, 1.0, 0.4527, 1.0, 0.4422, 1.0, 0.4401, 1.0, 0.4653, 1.0, 0.4632, 1.0, 0.4632, 1.0, 0.4632, 1.0, 0.4653, 1.0, 0.4653, 1.0, 0.4422, 1.0, 0.4422, 1.0, 0.4422, 1.0, 0.4401, 1.0, 0.4401, 1.0, 0.4422, 1.0, 0.4527, 1.0, 0.4632, 1.0, 0.4653, 1.0, 0.4401, 1.0, 0.4527, 1.0, 0.4632, 1.0, 0.4632, 1.0, 0.4527, 1.0, 0.4527, 1.0, 0.4632, 1.0, 0.4632, 1.0, 0.4527, 1.0, 0.4527, 1.0, 0.4422, 1.0, 0.4422, 1.0, 0.4527, 1.0, 0.4632, 1.0, 0.4632, 1.0, 0.4632, 1.0, 0.4632, 1.0, 0.4632, 1.0, 0.4632, 1.0, 0.4632, 1.0, 0.4632, 1.0, 0.4632, 1.0, 0.4632, 1.0, 0.4632, 1.0, 0.4632, 1.0, 0.4632, 1.0, 0.4632, 1.0, 0.4632, 1.0, 0.4632, 1.0, 0.4632, 1.0, 0.4527, 1.0, 0.4527, 1.0, 0.4632, 1.0, 0.4632, 1.0, 0.4527, 1.0, 0.4527, 1.0, 0.4632, 1.0, 0.4527, 1.0, 0.4422, 1.0, 0.4422, 1.0, 0.4527, 1.0, 0.4422, 1.0, 0.4527, 1.0, 0.4527, 1.0, 0.4422, 1.0, 0.4422, 1.0, 0.4527, 1.0, 0.4527, 1.0, 0.4422, 1.0, 0.4527, 1.0, 0.4632, 1.0, 0.4632, 1.0, 0.4527, 1.0, 0.4422, 1.0, 0.4527, 1.0, 0.4527, 1.0, 0.4422, 1.0, 0.4422, 1.0, 0.4527, 1.0, 0.4527, 1.0, 0.4422, 1.0, 0.4527, 1.0, 0.4632, 1.0, 0.4632, 1.0, 0.4527, 1.0, 0.4422, 1.0, 0.4422, 1.0, 0.4422, 1.0, 0.4422, 1.0, 0.4422, 1.0, 0.4422, 1.0, 0.4422, 1.0, 0.4422, 1.0, 0.4422, 1.0, 0.4422, 1.0, 0.4422, 1.0, 0.4422, 0.9308, 0.0, 0.9308, 0.0, 1.0, 0.0, 1.0, 0.0, 0.0, 0.04436, 0.0, 0.04436, 0.0, 0.0, 0.0, 0.0, 0.1295, 0.06652, 0.07265, 0.0, 0.0, 0.0, 0.06652, 0.06652, 0.9335, 0.105, 1.0, 0.04436, 1.0, 0.0, 0.9335, 0.06652, 0.06652, 0.105, 0.06652, 0.105, 0.06652, 0.06652, 0.06652, 0.06652, 0.8734, 0.06652, 0.8734, 0.06652, 0.9335, 0.06652, 0.9335, 0.06652, 0.8734, 0.489, 0.8734, 0.5, 0.9335, 0.5, 0.9335, 0.489, 0.06652, 0.489, 0.0, 0.4873, 0.0, 0.5, 0.06652, 0.5, 1.0, 0.4873, 1.0, 0.4873, 1.0, 0.5, 1.0, 0.5, 0.9335, 0.489, 0.9335, 0.489, 0.9335, 0.5, 0.9335, 0.5, 0.9308, 0.4873, 1.0, 0.4873, 1.0, 0.5, 0.9308, 0.5, 0.9308, 0.04436, 0.9308, 0.04436, 1.0, 0.04436, 1.0, 0.04436, 0.9335, 0.06652, 0.9335, 0.06652, 0.9335, 0.105, 0.9335, 0.105, 1.0, 0.0, 1.0, 0.0, 1.0, 0.04436, 1.0, 0.04436, 0.06652, 0.06652, 0.0, 0.0, 0.0, 0.04436, 0.06652, 0.105, 0.8734, 0.06652, 0.8734, 0.105, 0.9335, 0.105, 0.9335, 0.06652, 0.06652, 0.4531, 0.06652, 0.4531, 0.06652, 0.105, 0.06652, 0.105, 0.9335, 0.4531, 1.0, 0.4459, 1.0, 0.04436, 0.9335, 0.105, 0.0, 0.4459, 0.0, 0.4459, 0.0, 0.04436, 0.0, 0.04436, 0.06652, 0.06652, 0.06652, 0.105, 0.1295, 0.105, 0.1295, 0.06652, 0.1295, 0.06652, 0.1295, 0.105, 0.8734, 0.105, 0.8734, 0.06652, 1.0, 0.0, 1.0, 0.0, 0.9308, 0.0, 0.9308, 0.0, 0.07265, 0.0, 0.9308, 0.0, 0.9308, 0.04436, 0.07265, 0.04436, 0.0, 0.4873, 0.07265, 0.4873, 0.07265, 0.5, 0.0, 0.5, 0.07265, 0.4873, 0.9308, 0.4873, 0.9308, 0.5, 0.07265, 0.5, 0.06652, 0.489, 0.06652, 0.5, 0.1295, 0.5, 0.1295, 0.489, 0.1295, 0.489, 0.1295, 0.5, 0.8734, 0.5, 0.8734, 0.489, 0.06652, 0.06652, 0.06652, 0.06652, 0.1295, 0.06652, 0.1295, 0.06652, 0.1295, 0.06652, 0.1295, 0.06652, 0.8734, 0.06652, 0.8734, 0.06652, 0.9335, 0.06652, 1.0, 0.0, 0.9308, 0.0, 0.8734, 0.06652, 0.8734, 0.06652, 0.9308, 0.0, 0.07265, 0.0, 0.1295, 0.06652, 0.0, 0.0, 0.0, 0.0, 0.07265, 0.0, 0.07265, 0.0, 0.07265, 0.0, 0.07265, 0.0, 0.9308, 0.0, 0.9308, 0.0, 0.9308, 0.0, 1.0, 0.0, 1.0, 0.04436, 0.9308, 0.04436, 0.0, 0.0, 0.07265, 0.0, 0.07265, 0.04436, 0.0, 0.04436, 0.0, 0.04436, 0.0, 0.04436, 0.07265, 0.04436, 0.07265, 0.04436, 1.0, 0.04436, 1.0, 0.04436, 1.0, 0.0, 1.0, 0.0, 0.9308, 0.0, 0.9308, 0.0, 0.9308, 0.04436, 0.9308, 0.04436, 0.0, 0.0, 0.0, 0.0, 0.0, 0.04436, 0.0, 0.04436, 0.07265, 0.0, 0.07265, 0.0, 0.0, 0.0, 0.0, 0.0, 0.07265, 0.04436, 0.07265, 0.04436, 0.07265, 0.0, 0.07265, 0.0, 0.07265, 0.0, 0.07265, 0.0, 0.9308, 0.0, 0.9308, 0.0, 0.0, 0.0, 0.0, 0.0, 0.07265, 0.0, 0.07265, 0.0, 0.0, 0.4459, 0.0, 0.4459, 0.0, 0.04436, 0.0, 0.04436, 1.0, 0.0, 1.0, 0.0, 1.0, 0.04436, 1.0, 0.04436, 1.0, 0.4873, 1.0, 0.4873, 1.0, 0.5, 1.0, 0.5, 0.0, 0.04436, 0.0, 0.04436, 0.0, 0.0, 0.0, 0.0, 0.9308, 0.0, 0.9308, 0.0, 1.0, 0.0, 1.0, 0.0, 0.9308, 0.0, 0.9308, 0.0, 1.0, 0.0, 1.0, 0.0, 0.0, 0.04436, 0.0, 0.04436, 0.0, 0.0, 0.0, 0.0, 1.0, 0.4873, 1.0, 0.4873, 1.0, 0.5, 1.0, 0.5, 1.0, 0.0, 1.0, 0.0, 1.0, 0.04436, 1.0, 0.04436, 0.0, 0.4459, 0.0, 0.4459, 0.0, 0.04436, 0.0, 0.04436, 0.0, 0.0, 0.0, 0.0, 0.07265, 0.0, 0.07265, 0.0, 0.07265, 0.0, 0.07265, 0.0, 0.9308, 0.0, 0.9308, 0.0, 0.0, 0.5, 0.0, 0.5, 0.0, 0.4873, 0.0, 0.4873, 1.0, 0.4719, 1.0, 0.4719, 1.0, 0.4873, 1.0, 0.4873, 1.0, 0.4719, 1.0, 0.4719, 1.0, 0.4873, 1.0, 0.4873, 0.0, 0.5, 0.0, 0.5, 0.0, 0.4873, 0.0, 0.4873, 0.1295, 0.4756, 0.1295, 0.489, 0.8734, 0.489, 0.8734, 0.4756, 0.06652, 0.4756, 0.06652, 0.489, 0.1295, 0.489, 0.1295, 0.4756, 0.07265, 0.4719, 0.9308, 0.4719, 0.9308, 0.4873, 0.07265, 0.4873, 0.0, 0.4719, 0.07265, 0.4719, 0.07265, 0.4873, 0.0, 0.4873, 0.0, 0.5, 0.0, 0.5, 0.0, 0.4873, 0.0, 0.4873, 0.9335, 0.5, 1.0, 0.5, 1.0, 0.4873, 0.9335, 0.489, 0.06652, 0.5, 0.06652, 0.5, 0.06652, 0.489, 0.06652, 0.489, 0.9308, 0.4719, 1.0, 0.4719, 1.0, 0.4873, 0.9308, 0.4873, 0.9335, 0.4756, 0.9335, 0.4756, 0.9335, 0.489, 0.9335, 0.489, 1.0, 0.4719, 1.0, 0.4719, 1.0, 0.4873, 1.0, 0.4873, 0.06652, 0.4756, 0.0, 0.4719, 0.0, 0.4873, 0.06652, 0.489, 0.8734, 0.4756, 0.8734, 0.489, 0.9335, 0.489, 0.9335, 0.4756, 1.0, 0.4803, 1.0, 0.4803, 1.0, 0.4803, 1.0, 0.4803, 1.0, 0.4459, 1.0, 0.4459, 1.0, 0.04436, 1.0, 0.04436, 1.0, 0.04436, 1.0, 0.04436, 1.0, 0.04436, 1.0, 0.04436, 1.0, 0.4873, 1.0, 0.4873, 1.0, 0.4873, 1.0, 0.4873, 1.0, 0.05139, 1.0, 0.04436, 1.0, 0.04436, 1.0, 0.05139, 1.0, 0.4653, 1.0, 0.4719, 1.0, 0.4873, 1.0, 0.4803, 1.0, 0.4401, 1.0, 0.4459, 1.0, 0.04436, 1.0, 0.05139, 1.0, 0.4803, 1.0, 0.4873, 1.0, 0.4873, 1.0, 0.4803, 1.0, 0.4653, 1.0, 0.4653, 1.0, 0.4803, 1.0, 0.4803, 1.0, 0.4401, 1.0, 0.4401, 1.0, 0.05139, 1.0, 0.05139, 1.0, 0.4653, 1.0, 0.4653, 1.0, 0.4803, 1.0, 0.4803, 1.0, 0.05139, 1.0, 0.05139, 1.0, 0.05139, 1.0, 0.05139, 1.0, 0.4401, 1.0, 0.4401, 1.0, 0.4653, 1.0, 0.4653, 1.0, 0.4803, 1.0, 0.4803, 1.0, 0.4653, 1.0, 0.4653, 1.0, 0.4401, 1.0, 0.4401, 1.0, 0.4653, 1.0, 0.4653, 1.0, 0.4803, 1.0, 0.4873, 1.0, 0.4719, 1.0, 0.4653, 1.0, 0.4401, 1.0, 0.4459, 1.0, 0.4719, 1.0, 0.4653, 1.0, 0.4873, 1.0, 0.4873, 1.0, 0.4719, 1.0, 0.4719, 0.8734, 0.4531, 0.8734, 0.4756, 0.9335, 0.4756, 0.9335, 0.4531, 0.06652, 0.4531, 0.0, 0.4459, 0.0, 0.4719, 0.06652, 0.4756, 1.0, 0.4459, 1.0, 0.4459, 1.0, 0.4719, 1.0, 0.4719, 0.9335, 0.4531, 0.9335, 0.4531, 0.9335, 0.4756, 0.9335, 0.4756, 0.9308, 0.4459, 1.0, 0.4459, 1.0, 0.4719, 0.9308, 0.4719, 0.0, 0.4459, 0.07265, 0.4459, 0.07265, 0.4719, 0.0, 0.4719, 0.07265, 0.4459, 0.9308, 0.4459, 0.9308, 0.4719, 0.07265, 0.4719, 0.06652, 0.4531, 0.06652, 0.4756, 0.1295, 0.4756, 0.1295, 0.4531, 0.1295, 0.4531, 0.1295, 0.4756, 0.8734, 0.4756, 0.8734, 0.4531, 1.0, 0.4459, 1.0, 0.4459, 1.0, 0.4719, 1.0, 0.4719, 1.0, 0.4459, 1.0, 0.4459, 1.0, 0.4719, 1.0, 0.4719, 0.0, 0.4873, 0.0, 0.4873, 0.0, 0.4719, 0.0, 0.4719, 0.0, 0.4873, 0.0, 0.4873, 0.0, 0.4719, 0.0, 0.4719, 0.0, 0.4873, 0.0, 0.4873, 0.0, 0.4719, 0.0, 0.4719, 0.9335, 0.489, 1.0, 0.4873, 1.0, 0.4719, 0.9335, 0.4756, 0.06652, 0.489, 0.06652, 0.489, 0.06652, 0.4756, 0.06652, 0.4756, 1.0, 0.04436, 1.0, 0.04436, 1.0, 0.4459, 1.0, 0.4459, 1.0, 0.04436, 1.0, 0.04436, 1.0, 0.4459, 1.0, 0.4459, 0.1295, 0.105, 0.1295, 0.4531, 0.8734, 0.4531, 0.8734, 0.105, 0.06652, 0.105, 0.06652, 0.4531, 0.1295, 0.4531, 0.1295, 0.105, 0.07265, 0.04436, 0.9308, 0.04436, 0.9308, 0.4459, 0.07265, 0.4459, 0.0, 0.04436, 0.07265, 0.04436, 0.07265, 0.4459, 0.0, 0.4459, 0.9308, 0.04436, 1.0, 0.04436, 1.0, 0.4459, 0.9308, 0.4459, 0.9335, 0.105, 0.9335, 0.105, 0.9335, 0.4531, 0.9335, 0.4531, 1.0, 0.04436, 1.0, 0.04436, 1.0, 0.4459, 1.0, 0.4459, 0.06652, 0.105, 0.0, 0.04436, 0.0, 0.4459, 0.06652, 0.4531, 0.8734, 0.105, 0.8734, 0.4531, 0.9335, 0.4531, 0.9335, 0.105, 1.0, 0.05139, 1.0, 0.04436, 1.0, 0.4459, 1.0, 0.4401, 1.0, 0.05139, 1.0, 0.05139, 1.0, 0.4401, 1.0, 0.4401, 1.0, 0.05139, 1.0, 0.05139, 1.0, 0.4401, 1.0, 0.4401, 1.0, 0.4653, 1.0, 0.4653, 1.0, 0.4401, 1.0, 0.4401, 1.0, 0.4653, 1.0, 0.4719, 1.0, 0.4459, 1.0, 0.4401, 1.0, 0.4719, 1.0, 0.4719, 1.0, 0.4459, 1.0, 0.4459, 0.0, 0.4719, 0.0, 0.4719, 0.0, 0.4459, 0.0, 0.4459, 0.0, 0.4719, 0.0, 0.4719, 0.0, 0.4459, 0.0, 0.4459, 0.0, 0.4719, 0.0, 0.4719, 0.0, 0.4459, 0.0, 0.4459, 0.9335, 0.4756, 1.0, 0.4719, 1.0, 0.4459, 0.9335, 0.4531, 0.06652, 0.4756, 0.06652, 0.4756, 0.06652, 0.4531, 0.06652, 0.4531, 0.0, 0.4719, 0.0, 0.4719, 0.0, 0.4459, 0.0, 0.4459, 1.0, 0.05139, 1.0, 0.05139, 1.0, 0.4401, 1.0, 0.4401, 0.0, 0.4873, 0.0, 0.4873, 0.0, 0.4719, 0.0, 0.4719, 1.0, 0.4401, 1.0, 0.4401, 1.0, 0.4653, 1.0, 0.4653, 1.0, 0.05139, 1.0, 0.05139, 1.0, 0.05139, 1.0, 0.05139, 1.0, 0.4653, 1.0, 0.4653, 1.0, 0.4803, 1.0, 0.4803, 1.0, 0.4803, 1.0, 0.4873, 1.0, 0.4873, 1.0, 0.4803, 1.0, 0.05139, 1.0, 0.04436, 1.0, 0.04436, 1.0, 0.05139, 1.0, 0.4873, 1.0, 0.4873, 1.0, 0.4873, 1.0, 0.4873, 1.0, 0.04436, 1.0, 0.04436, 1.0, 0.04436, 1.0, 0.04436, 1.0, 0.4803, 1.0, 0.4803, 1.0, 0.4803, 1.0, 0.4803, 0.0, 0.5, 0.0, 0.5, 0.0, 0.4873, 0.0, 0.4873, 0.9308, 0.0, 0.9308, 0.0, 1.0, 0.0, 1.0, 0.0, 0.0, 0.04436, 0.0, 0.04436, 0.0, 0.0, 0.0, 0.0, 1.0, 0.4873, 1.0, 0.4873, 1.0, 0.5, 1.0, 0.5, 1.0, 0.0, 1.0, 0.0, 1.0, 0.04436, 1.0, 0.04436, 0.0, 0.4459, 0.0, 0.4459, 0.0, 0.04436, 0.0, 0.04436, 0.0, 0.0, 0.0, 0.0, 0.07265, 0.0, 0.07265, 0.0, 0.07265, 0.0, 0.07265, 0.0, 0.9308, 0.0, 0.9308, 0.0, 1.0, 0.04436, 1.0, 0.04436, 1.0, 0.04436, 1.0, 0.04436, 1.0, 0.4803, 1.0, 0.4873, 1.0, 0.4873, 1.0, 0.4803, 1.0, 0.05139, 1.0, 0.05139, 1.0, 0.05139, 1.0, 0.05139, 0.0, 0.4719, 0.0, 0.4719, 0.0, 0.4459, 0.0, 0.4459, 1.0, 0.05139, 1.0, 0.05139, 1.0, 0.4401, 1.0, 0.4401, 0.0, 0.4873, 0.0, 0.4873, 0.0, 0.4719, 0.0, 0.4719, 1.0, 0.4401, 1.0, 0.4401, 1.0, 0.4653, 1.0, 0.4653, 1.0, 0.4653, 1.0, 0.4653, 1.0, 0.4803, 1.0, 0.4803, 1.0, 0.05139, 1.0, 0.04436, 1.0, 0.04436, 1.0, 0.05139, 1.0, 0.4873, 1.0, 0.4873, 1.0, 0.4873, 1.0, 0.4873, 1.0, 0.4803, 1.0, 0.4803, 1.0, 0.4803, 1.0, 0.4803, 0.0, 0.5, 0.0, 0.5, 0.0, 0.4873, 0.0, 0.4873, 0.9308, 0.0, 0.9308, 0.0, 1.0, 0.0, 1.0, 0.0, 0.0, 0.04436, 0.0, 0.04436, 0.0, 0.0, 0.0, 0.0, 1.0, 0.4873, 1.0, 0.4873, 1.0, 0.5, 1.0, 0.5, 1.0, 0.0, 1.0, 0.0, 1.0, 0.04436, 1.0, 0.04436, 0.0, 0.4459, 0.0, 0.4459, 0.0, 0.04436, 0.0, 0.04436, 0.0, 0.0, 0.0, 0.0, 0.07265, 0.0, 0.07265, 0.0, 0.07265, 0.0, 0.07265, 0.0, 0.9308, 0.0, 0.9308, 0.0, 1.0, 0.4422, 1.0, 0.4422, 1.0, 0.4422, 1.0, 0.4422, 1.0, 0.4401, 1.0, 0.4401, 1.0, 0.4401, 1.0, 0.4401, 1.0, 0.4653, 1.0, 0.4653, 1.0, 0.4653, 1.0, 0.4653, 1.0, 0.4653, 1.0, 0.4653, 1.0, 0.4401, 1.0, 0.4401, 1.0, 0.4632, 1.0, 0.4653, 1.0, 0.4401, 1.0, 0.4422, 1.0, 0.4527, 1.0, 0.4632, 1.0, 0.4653, 1.0, 0.4653, 1.0, 0.4632, 1.0, 0.4632, 1.0, 0.4422, 1.0, 0.4401, 1.0, 0.4401, 1.0, 0.4422, 1.0, 0.4422, 1.0, 0.4422, 1.0, 0.4401, 1.0, 0.4653, 1.0, 0.4632, 1.0, 0.4527, 1.0, 0.4527, 1.0, 0.4527, 1.0, 0.4632, 1.0, 0.4632, 1.0, 0.4527, 1.0, 0.4527, 1.0, 0.4632, 1.0, 0.4632, 1.0, 0.4527, 1.0, 0.4527, 1.0, 0.4422, 1.0, 0.4422, 1.0, 0.4632, 1.0, 0.4632, 1.0, 0.4632, 1.0, 0.4632, 1.0, 0.4632, 1.0, 0.4632, 1.0, 0.4632, 1.0, 0.4632, 1.0, 0.4632, 1.0, 0.4632, 1.0, 0.4632, 1.0, 0.4632, 1.0, 0.4632, 1.0, 0.4632, 1.0, 0.4632, 1.0, 0.4632, 1.0, 0.4632, 1.0, 0.4632, 1.0, 0.4527, 1.0, 0.4527, 1.0, 0.4632, 1.0, 0.4632, 1.0, 0.4527, 1.0, 0.4527, 1.0, 0.4527, 1.0, 0.4527, 1.0, 0.4422, 1.0, 0.4422, 1.0, 0.4422, 1.0, 0.4422, 1.0, 0.4527, 1.0, 0.4527, 1.0, 0.4422, 1.0, 0.4422, 1.0, 0.4527, 1.0, 0.4527, 1.0, 0.4527, 1.0, 0.4527, 1.0, 0.4632, 1.0, 0.4632, 1.0, 0.4422, 1.0, 0.4422, 1.0, 0.4527, 1.0, 0.4527, 1.0, 0.4422, 1.0, 0.4422, 1.0, 0.4527, 1.0, 0.4527, 1.0, 0.4527, 1.0, 0.4527, 1.0, 0.4632, 1.0, 0.4632, 1.0, 0.4422, 1.0, 0.4422, 1.0, 0.4422, 1.0, 0.4422, 1.0, 0.4422, 1.0, 0.4422, 1.0, 0.4422, 1.0, 0.4422, 1.0, 0.4422, 1.0, 0.4422, 1.0, 0.4422, 1.0, 0.4422])
me_plane.update()

# ---- objects
ob_plane = bpy.data.objects.new('Plane', me_plane)

# ---- transforms, parenting, visibility, modifiers, constraints
ob_plane.location = (0.0, 0.0, 0.0)
ob_plane.scale = (0.15, 0.25, 0.5136)

# ---- collection membership
col_collection.objects.link(ob_plane)

# ---- scene / render settings (as saved in the file)
scene.frame_start = 1; scene.frame_end = 250; scene.frame_set(1)
scene.render.engine = 'BLENDER_EEVEE_NEXT'
scene.cycles.sampling_pattern = 'TABULATED_SOBOL'
scene.cycles.use_light_tree = False
scene.view_settings.view_transform = 'Filmic'
bpy.context.view_layer.update()

# ---- added for rendering (the .blend has no active camera and no usable light): camera, sun
cam_auto = bpy.data.cameras.new('AutoCamera')
cam_auto.lens = 50.0
cam_auto.sensor_width = 36.0
cam_auto.clip_end = 1000.0
ob_auto_camera = bpy.data.objects.new('AutoCamera', cam_auto)
scene.collection.objects.link(ob_auto_camera)
ob_auto_camera.location = (0.831419, -0.990966, 0.952093)
ob_auto_camera.rotation_euler = (1.09748, -7.21219e-08, 0.694738)
scene.camera = ob_auto_camera
light_auto_sun = bpy.data.lights.new('AutoSun', 'SUN')
light_auto_sun.energy = 3.0
light_auto_sun.angle = 0.0523599
ob_auto_sun = bpy.data.objects.new('AutoSun', light_auto_sun)
scene.collection.objects.link(ob_auto_sun)
ob_auto_sun.rotation_euler = (0.872665, 0.174533, 0.523599)
bpy.context.view_layer.update()
